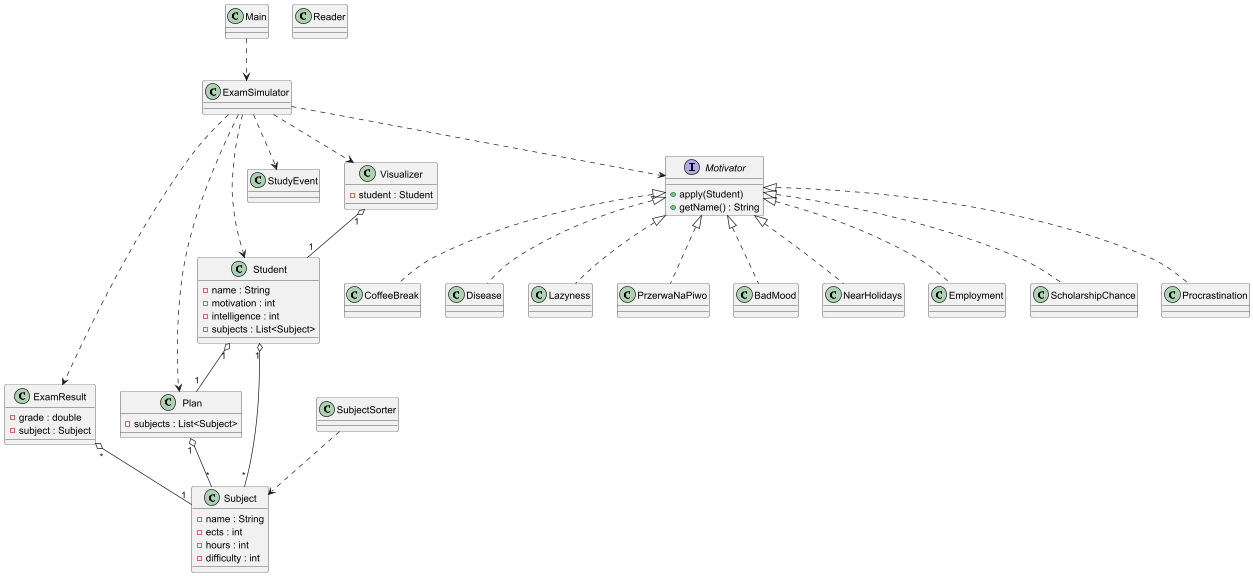

The diagram above was rendered by PlantUML. Its source (embedded in the PNG):
@startuml
' Diagram klas - pełna wersja dla Symulator_Sesji

class Main
class ExamSimulator


class Student {
    -name : String
    -motivation : int
    -intelligence : int
    -subjects : List<Subject>
}

class Plan {
    -subjects : List<Subject>
}

class Subject {
    -name : String
    -ects : int
    -hours : int
    -difficulty : int
}
class SubjectSorter

class ExamResult {
    -grade : double
    -subject : Subject
}

class StudyEvent

class Visualizer {
    -student : Student
}

class Reader

interface Motivator {
    +apply(Student)
    +getName() : String
}

class Employment
class ScholarshipChance
class Procrastination
class CoffeeBreak
class Disease
class Lazyness
class PrzerwaNaPiwo
class BadMood
class NearHolidays

' Klasy motywatorów dziedziczą po Motivator
Motivator <|.. Employment
Motivator <|.. ScholarshipChance
Motivator <|.. Procrastination
Motivator <|.. CoffeeBreak
Motivator <|.. Disease
Motivator <|.. Lazyness
Motivator <|.. PrzerwaNaPiwo
Motivator <|.. BadMood
Motivator <|.. NearHolidays

' Przykładowe relacje asocjacji/kompozycji
Student "1" o-- "*" Subject
Plan "1" o-- "*" Subject
Student "1" o-- "1" Plan
Visualizer "1" o-- "1" Student
ExamResult "*" o-- "1" Subject

' Pozostałe klasy narzędziowe
Main ..> ExamSimulator
ExamSimulator ..> Student
ExamSimulator ..> Plan
ExamSimulator ..> Motivator
ExamSimulator ..> Visualizer
ExamSimulator ..> ExamResult
ExamSimulator ..> StudyEvent

SubjectSorter ..> Subject



@enduml